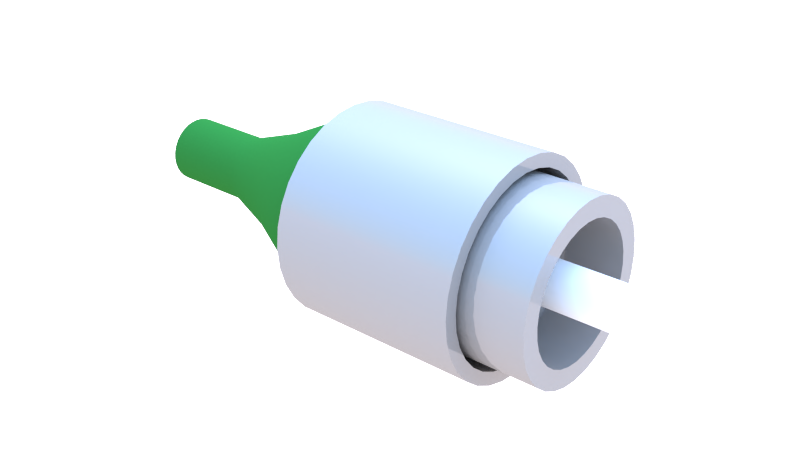 # Source: connecteur_FC.blend  (saved by Blender 2.91.10; exported with 4.5.12 LTS)
import bpy
from mathutils import Matrix  # noqa: F401  (used for matrix-valued properties, if any)

bpy.ops.wm.read_factory_settings(use_empty=True)
scene = bpy.context.scene
scene.name = 'Scene'

# ---- collections
col_connecteur_fc = bpy.data.collections.new('connecteur fc'); scene.collection.children.link(col_connecteur_fc)

# ---- materials (node trees are filled in below, after node groups)
mat_argent = bpy.data.materials.new('Argent')
mat_argent.alpha_threshold = 0.0
mat_argent.diffuse_color = (0.5623, 0.5623, 0.5623, 1.0)
mat_argent.roughness = 0.5
mat_argent.line_color = (0.0, 0.0, 0.0, 1.0)
mat_isolant_vert = bpy.data.materials.new('isolant vert')
mat_isolant_vert.alpha_threshold = 0.0
mat_isolant_vert.diffuse_color = (0.02217, 0.1384, 0.02519, 1.0)
mat_isolant_vert.roughness = 0.5
mat_isolant_vert.line_color = (0.0, 0.0, 0.0, 1.0)
mat_isolant_blanc = bpy.data.materials.new('isolant blanc')
mat_isolant_blanc.alpha_threshold = 0.0
mat_isolant_blanc.diffuse_color = (1.0, 1.0, 1.0, 1.0)
mat_isolant_blanc.roughness = 0.5
mat_isolant_blanc.line_color = (0.0, 0.0, 0.0, 1.0)

# ---- material node trees
mat_argent.use_nodes = True; mat_argent.node_tree.nodes.clear()
_N = mat_argent.node_tree.nodes; _L = mat_argent.node_tree.links
n0 = _N.new('ShaderNodeOutputMaterial'); n0.name = 'Material Output'; n0.location = (300, 300)
n0.width = 120
n1 = _N.new('ShaderNodeBsdfAnisotropic'); n1.name = 'Glossy BSDF'; n1.location = (-204, 366)
n1.distribution = 'BECKMANN'
n1.inputs[0].default_value = (1.0, 0.9313, 0.9104, 1.0)
n1.inputs[1].default_value = 0.0
n2 = _N.new('ShaderNodeMixShader'); n2.name = 'Mix Shader'; n2.location = (57, 290)
n2.width = 150
n2.inputs[0].default_value = 0.9
n3 = _N.new('ShaderNodeBsdfDiffuse'); n3.name = 'Diffuse BSDF.001'; n3.location = (-152, 180)
n3.inputs[0].default_value = (0.2279, 0.2176, 0.2044, 1.0)
_L.new(n3.outputs[0], n2.inputs[2])
_L.new(n1.outputs[0], n2.inputs[1])
_L.new(n2.outputs[0], n0.inputs[0])
n0.is_active_output = True
mat_isolant_vert.use_nodes = True; mat_isolant_vert.node_tree.nodes.clear()
_N = mat_isolant_vert.node_tree.nodes; _L = mat_isolant_vert.node_tree.links
n0 = _N.new('ShaderNodeOutputMaterial'); n0.name = 'Material Output'; n0.location = (300, 300)
n0.width = 120
n1 = _N.new('ShaderNodeBsdfDiffuse'); n1.name = 'Diffuse BSDF'; n1.location = (10, 300)
n1.inputs[0].default_value = (0.02247, 0.1394, 0.02484, 1.0)
_L.new(n1.outputs[0], n0.inputs[0])
n0.is_active_output = True
mat_isolant_blanc.use_nodes = True; mat_isolant_blanc.node_tree.nodes.clear()
_N = mat_isolant_blanc.node_tree.nodes; _L = mat_isolant_blanc.node_tree.links
n0 = _N.new('ShaderNodeOutputMaterial'); n0.name = 'Material Output'; n0.location = (300, 300)
n0.width = 120
n1 = _N.new('ShaderNodeBsdfDiffuse'); n1.name = 'Diffuse BSDF'; n1.location = (10, 300)
_L.new(n1.outputs[0], n0.inputs[0])
n0.is_active_output = True

# ---- world
world_world = bpy.data.worlds.new('World'); scene.world = world_world
world_world.use_nodes = True; world_world.node_tree.nodes.clear()
_N = world_world.node_tree.nodes; _L = world_world.node_tree.links
n0 = _N.new('ShaderNodeOutputWorld'); n0.name = 'World Output'; n0.location = (300, 300)
n0.width = 120
n1 = _N.new('ShaderNodeBackground'); n1.name = 'Background'; n1.location = (100, 300)
n1.width = 150
n1.inputs[1].default_value = 4.0
n2 = _N.new('ShaderNodeTexSky'); n2.name = 'Sky Texture'; n2.location = (-100, 300)
n2.sky_type = 'PREETHAM'
n2.sun_direction = (-0.1324, 0.3853, 0.9133)
n2.turbidity = 4.0
n2.ground_albedo = 0.0
n2.sun_elevation = 1.571
_L.new(n1.outputs[0], n0.inputs[0])
_L.new(n2.outputs[0], n1.inputs[0])
n0.is_active_output = True
world_world.color = (0.0668, 0.0668, 0.0668)
world_world.use_sun_shadow = False
world_world.sun_shadow_jitter_overblur = 0.0
world_world.cycles.sampling_method = 'MANUAL'
world_world.cycles.sample_map_resolution = 256

# ---- meshes
me_cylinder_011 = bpy.data.meshes.new('Cylinder.011')
me_cylinder_011.from_pydata([(-2.057e-08, 0.9148, 2.186), (-3.235e-08, 0.4303, -2.361), (0.1785, 0.8972, 2.186), (0.08395, 0.422, -2.361), (0.3501, 0.8452, 2.186), (0.1647, 0.3976, -2.361), (0.5082, 0.7606, 2.186), (0.2391, 0.3578, -2.361), (0.6469, 0.6469, 2.186), (0.3043, 0.3043, -2.361), (0.7606, 0.5082, 2.186), (0.3578, 0.2391, -2.361), (0.8452, 0.3501, 2.186), (0.3976, 0.1647, -2.361), (0.8972, 0.1785, 2.186), (0.422, 0.08395, -2.361), (0.9148, -2.248e-07, 2.186), (0.4303, 1.136e-07, -2.361), (0.8972, -0.1785, 2.186), (0.422, -0.08395, -2.361), (0.8452, -0.3501, 2.186), (0.3976, -0.1647, -2.361), (0.7606, -0.5082, 2.186), (0.3578, -0.2391, -2.361), (0.6469, -0.6469, 2.186), (0.3043, -0.3043, -2.361), (0.5082, -0.7606, 2.186), (0.2391, -0.3578, -2.361), (0.3501, -0.8452, 2.186), (0.1647, -0.3976, -2.361), (0.1785, -0.8972, 2.186), (0.08395, -0.422, -2.361), (-3.186e-07, -0.9148, 2.186), (-1.726e-07, -0.4303, -2.361), (-0.1785, -0.8972, 2.186), (-0.08395, -0.422, -2.361), (-0.3501, -0.8452, 2.186), (-0.1647, -0.3976, -2.361), (-0.5082, -0.7606, 2.186), (-0.2391, -0.3578, -2.361), (-0.6469, -0.6469, 2.186), (-0.3043, -0.3043, -2.361), (-0.7606, -0.5082, 2.186), (-0.3578, -0.2391, -2.361), (-0.8452, -0.3501, 2.186), (-0.3976, -0.1647, -2.361), (-0.8972, -0.1785, 2.186), (-0.422, -0.08395, -2.361), (-0.9148, 5.894e-07, 2.186), (-0.4303, 4.967e-07, -2.361), (-0.8972, 0.1785, 2.186), (-0.422, 0.08395, -2.361), (-0.8452, 0.3501, 2.186), (-0.3976, 0.1647, -2.361), (-0.7606, 0.5082, 2.186), (-0.3578, 0.2391, -2.361), (-0.6469, 0.6469, 2.186), (-0.3043, 0.3043, -2.361), (-0.5082, 0.7606, 2.186), (-0.2391, 0.3578, -2.361), (-0.3501, 0.8452, 2.186), (-0.1647, 0.3976, -2.361), (-0.1785, 0.8972, 2.186), (-0.08395, 0.422, -2.361), (-3.148e-08, 1.023, 1.363), (-3.449e-08, 1.006, 0.3855), (-4.654e-08, 0.6792, -0.3405), (-3.235e-08, 0.4303, -1.136), (0.08395, 0.422, -1.136), (0.1325, 0.6662, -0.3405), (0.1963, 0.9868, 0.3855), (0.1996, 1.003, 1.363), (0.1647, 0.3976, -1.136), (0.2599, 0.6275, -0.3405), (0.385, 0.9296, 0.3855), (0.3914, 0.945, 1.363), (0.2391, 0.3578, -1.136), (0.3774, 0.5648, -0.3405), (0.559, 0.8366, 0.3855), (0.5683, 0.8505, 1.363), (0.3043, 0.3043, -1.136), (0.4803, 0.4803, -0.3405), (0.7115, 0.7115, 0.3855), (0.7233, 0.7233, 1.363), (0.3578, 0.2391, -1.136), (0.5648, 0.3774, -0.3405), (0.8366, 0.559, 0.3855), (0.8505, 0.5683, 1.363), (0.3976, 0.1647, -1.136), (0.6275, 0.2599, -0.3405), (0.9296, 0.385, 0.3855), (0.945, 0.3914, 1.363), (0.422, 0.08395, -1.136), (0.6662, 0.1325, -0.3405), (0.9868, 0.1963, 0.3855), (1.003, 0.1996, 1.363), (0.4303, 8.142e-09, -1.136), (0.6792, 1.916e-08, -0.3405), (1.006, -1.773e-08, 0.3855), (1.023, -1.467e-07, 1.363), (0.422, -0.08395, -1.136), (0.6662, -0.1325, -0.3405), (0.9868, -0.1963, 0.3855), (1.003, -0.1996, 1.363), (0.3976, -0.1647, -1.136), (0.6275, -0.2599, -0.3405), (0.9296, -0.385, 0.3855), (0.945, -0.3914, 1.363), (0.3578, -0.2391, -1.136), (0.5648, -0.3774, -0.3405), (0.8366, -0.559, 0.3855), (0.8505, -0.5683, 1.363), (0.3043, -0.3043, -1.136), (0.4803, -0.4803, -0.3405), (0.7115, -0.7115, 0.3855), (0.7233, -0.7233, 1.363), (0.2391, -0.3578, -1.136), (0.3774, -0.5648, -0.3405), (0.559, -0.8366, 0.3855), (0.5683, -0.8505, 1.363), (0.1647, -0.3976, -1.136), (0.2599, -0.6275, -0.3405), (0.385, -0.9296, 0.3855), (0.3914, -0.945, 1.363), (0.08395, -0.422, -1.136), (0.1325, -0.6662, -0.3405), (0.1963, -0.9868, 0.3855), (0.1996, -1.003, 1.363), (-1.726e-07, -0.4303, -1.136), (-2.679e-07, -0.6792, -0.3405), (-3.623e-07, -1.006, 0.3855), (-3.648e-07, -1.023, 1.363), (-0.08395, -0.422, -1.136), (-0.1325, -0.6662, -0.3405), (-0.1963, -0.9868, 0.3855), (-0.1996, -1.003, 1.363), (-0.1647, -0.3976, -1.136), (-0.2599, -0.6275, -0.3405), (-0.385, -0.9296, 0.3855), (-0.3914, -0.945, 1.363), (-0.2391, -0.3578, -1.136), (-0.3774, -0.5648, -0.3405), (-0.559, -0.8366, 0.3855), (-0.5683, -0.8505, 1.363), (-0.3043, -0.3043, -1.136), (-0.4803, -0.4803, -0.3405), (-0.7115, -0.7115, 0.3855), (-0.7233, -0.7233, 1.363), (-0.3578, -0.2391, -1.136), (-0.5648, -0.3774, -0.3405), (-0.8366, -0.559, 0.3855), (-0.8505, -0.5683, 1.363), (-0.3976, -0.1647, -1.136), (-0.6275, -0.2599, -0.3405), (-0.9296, -0.385, 0.3855), (-0.945, -0.3914, 1.363), (-0.422, -0.08395, -1.136), (-0.6662, -0.1325, -0.3405), (-0.9868, -0.1963, 0.3855), (-1.003, -0.1996, 1.363), (-0.4303, 3.912e-07, -1.136), (-0.6792, 6.238e-07, -0.3405), (-1.006, 8.779e-07, 0.3855), (-1.023, 7.638e-07, 1.363), (-0.422, 0.08395, -1.136), (-0.6662, 0.1325, -0.3405), (-0.9868, 0.1963, 0.3855), (-1.003, 0.1996, 1.363), (-0.3976, 0.1647, -1.136), (-0.6275, 0.2599, -0.3405), (-0.9296, 0.385, 0.3855), (-0.945, 0.3914, 1.363), (-0.3578, 0.2391, -1.136), (-0.5648, 0.3774, -0.3405), (-0.8366, 0.559, 0.3855), (-0.8505, 0.5683, 1.363), (-0.3043, 0.3043, -1.136), (-0.4803, 0.4803, -0.3405), (-0.7115, 0.7115, 0.3855), (-0.7233, 0.7233, 1.363), (-0.2391, 0.3578, -1.136), (-0.3774, 0.5648, -0.3405), (-0.559, 0.8366, 0.3855), (-0.5683, 0.8505, 1.363), (-0.1647, 0.3976, -1.136), (-0.2599, 0.6275, -0.3405), (-0.385, 0.9296, 0.3855), (-0.3914, 0.945, 1.363), (-0.08395, 0.422, -1.136), (-0.1325, 0.6662, -0.3405), (-0.1963, 0.9868, 0.3855), (-0.1996, 1.003, 1.363), (0.0, 1.373, 0.9111), (0.0, 1.373, 3.658), (0.2679, 1.347, 0.9111), (0.2679, 1.347, 3.658), (0.5256, 1.269, 0.9111), (0.5256, 1.269, 3.658), (0.763, 1.142, 0.9111), (0.763, 1.142, 3.658), (0.9712, 0.9712, 0.9111), (0.9712, 0.9712, 3.658), (1.142, 0.763, 0.9111), (1.142, 0.763, 3.658), (1.269, 0.5256, 0.9111), (1.269, 0.5256, 3.658), (1.347, 0.2679, 0.9111), (1.347, 0.2679, 3.658), (1.373, -8.365e-08, 0.9111), (1.373, -8.365e-08, 3.658), (1.347, -0.2679, 0.9111), (1.347, -0.2679, 3.658), (1.269, -0.5256, 0.9111), (1.269, -0.5256, 3.658), (1.142, -0.763, 0.9111), (1.142, -0.763, 3.658), (0.9712, -0.9712, 0.9111), (0.9712, -0.9712, 3.658), (0.763, -1.142, 0.9111), (0.763, -1.142, 3.658), (0.5256, -1.269, 0.9111), (0.5256, -1.269, 3.658), (0.2679, -1.347, 0.9111), (0.2679, -1.347, 3.658), (-4.475e-07, -1.373, 0.9111), (-4.475e-07, -1.373, 3.658), (-0.2679, -1.347, 0.9111), (-0.2679, -1.347, 3.658), (-0.5256, -1.269, 0.9111), (-0.5256, -1.269, 3.658), (-0.763, -1.142, 0.9111), (-0.763, -1.142, 3.658), (-0.9712, -0.9712, 0.9111), (-0.9712, -0.9712, 3.658), (-1.142, -0.763, 0.9111), (-1.142, -0.763, 3.658), (-1.269, -0.5256, 0.9111), (-1.269, -0.5256, 3.658), (-1.347, -0.2679, 0.9111), (-1.347, -0.2679, 3.658), (-1.373, 1.16e-06, 0.9111), (-1.373, 1.16e-06, 3.658), (-1.347, 0.2679, 0.9111), (-1.347, 0.2679, 3.658), (-1.269, 0.5256, 0.9111), (-1.269, 0.5256, 3.658), (-1.142, 0.763, 0.9111), (-1.142, 0.763, 3.658), (-0.9712, 0.9712, 0.9111), (-0.9712, 0.9712, 3.658), (-0.763, 1.142, 0.9111), (-0.763, 1.142, 3.658), (-0.5256, 1.269, 0.9111), (-0.5256, 1.269, 3.658), (-0.2679, 1.347, 0.9111), (-0.2679, 1.347, 3.658), (0.0, 1.122, 2.299), (0.0, 1.122, 4.543), (0.2188, 1.1, 2.299), (0.2188, 1.1, 4.543), (0.4292, 1.036, 2.299), (0.4292, 1.036, 4.543), (0.6231, 0.9326, 2.299), (0.6231, 0.9326, 4.543), (0.7931, 0.7931, 2.299), (0.7931, 0.7931, 4.543), (0.9326, 0.6231, 2.299), (0.9326, 0.6231, 4.543), (1.036, 0.4292, 2.299), (1.036, 0.4292, 4.543), (1.1, 0.2188, 2.299), (1.1, 0.2188, 4.543), (1.122, -2.26e-07, 2.299), (1.122, -2.26e-07, 4.543), (1.1, -0.2188, 2.299), (1.1, -0.2188, 4.543), (1.036, -0.4292, 2.299), (1.036, -0.4292, 4.543), (0.9326, -0.6231, 2.299), (0.9326, -0.6231, 4.543), (0.7931, -0.7931, 2.299), (0.7931, -0.7931, 4.543), (0.6231, -0.9326, 2.299), (0.6231, -0.9326, 4.543), (0.4292, -1.036, 2.299), (0.4292, -1.036, 4.543), (0.2188, -1.1, 2.299), (0.2188, -1.1, 4.543), (-3.655e-07, -1.122, 2.299), (-3.655e-07, -1.122, 4.543), (-0.2188, -1.1, 2.299), (-0.2188, -1.1, 4.543), (-0.4292, -1.036, 2.299), (-0.4292, -1.036, 4.543), (-0.6231, -0.9326, 2.299), (-0.6231, -0.9326, 4.543), (-0.7931, -0.7931, 2.299), (-0.7931, -0.7931, 4.543), (-0.9326, -0.6231, 2.299), (-0.9326, -0.6231, 4.543), (-1.036, -0.4292, 2.299), (-1.036, -0.4292, 4.543), (-1.1, -0.2188, 2.299), (-1.1, -0.2188, 4.543), (-1.122, 7.896e-07, 2.299), (-1.122, 7.896e-07, 4.543), (-1.1, 0.2188, 2.299), (-1.1, 0.2188, 4.543), (-1.036, 0.4292, 2.299), (-1.036, 0.4292, 4.543), (-0.9326, 0.6231, 2.299), (-0.9326, 0.6231, 4.543), (-0.7931, 0.7931, 2.299), (-0.7931, 0.7931, 4.543), (-0.6231, 0.9326, 2.299), (-0.6231, 0.9326, 4.543), (-0.4292, 1.036, 2.299), (-0.4292, 1.036, 4.543), (-0.2188, 1.1, 2.299), (-0.2188, 1.1, 4.543), (1.531e-08, 0.2807, 1.928), (1.531e-08, 0.2807, 5.758), (0.05477, 0.2753, 1.928), (0.05477, 0.2753, 5.758), (0.1074, 0.2594, 1.928), (0.1074, 0.2594, 5.758), (0.156, 0.2334, 1.928), (0.156, 0.2334, 5.758), (0.1985, 0.1985, 1.928), (0.1985, 0.1985, 5.758), (0.2334, 0.156, 1.928), (0.2334, 0.156, 5.758), (0.2594, 0.1074, 1.928), (0.2594, 0.1074, 5.758), (0.2753, 0.05477, 1.928), (0.2753, 0.05477, 5.758), (0.2807, -2.436e-07, 1.928), (0.2807, -4.904e-07, 5.758), (0.2753, -0.05477, 1.928), (0.2753, -0.05477, 5.758), (0.2594, -0.1074, 1.928), (0.2594, -0.1074, 5.758), (0.2334, -0.156, 1.928), (0.2334, -0.156, 5.758), (0.1985, -0.1985, 1.928), (0.1985, -0.1985, 5.758), (0.156, -0.2334, 1.928), (0.156, -0.2334, 5.758), (0.1074, -0.2594, 1.928), (0.1074, -0.2594, 5.758), (0.05477, -0.2753, 1.928), (0.05477, -0.2753, 5.758), (-7.616e-08, -0.2807, 1.928), (-7.616e-08, -0.2807, 5.758), (-0.05477, -0.2753, 1.928), (-0.05477, -0.2753, 5.758), (-0.1074, -0.2594, 1.928), (-0.1074, -0.2594, 5.758), (-0.156, -0.2334, 1.928), (-0.156, -0.2334, 5.758), (-0.1985, -0.1985, 1.928), (-0.1985, -0.1985, 5.758), (-0.2334, -0.156, 1.928), (-0.2334, -0.156, 5.758), (-0.2594, -0.1074, 1.928), (-0.2594, -0.1074, 5.758), (-0.2753, -0.05477, 1.928), (-0.2753, -0.05477, 5.758), (-0.2807, 1.062e-08, 1.928), (-0.2807, -2.362e-07, 5.758), (-0.2753, 0.05477, 1.928), (-0.2753, 0.05477, 5.758), (-0.2594, 0.1074, 1.928), (-0.2594, 0.1074, 5.758), (-0.2334, 0.156, 1.928), (-0.2334, 0.156, 5.758), (-0.1985, 0.1985, 1.928), (-0.1985, 0.1985, 5.758), (-0.156, 0.2334, 1.928), (-0.156, 0.2334, 5.758), (-0.1074, 0.2594, 1.928), (-0.1074, 0.2594, 5.758), (-0.05477, 0.2753, 1.928), (-0.05477, 0.2753, 5.758), (0.0, 1.122, 4.543), (0.2188, 1.1, 4.543), (0.4292, 1.036, 4.543), (0.6231, 0.9326, 4.543), (0.7931, 0.7931, 4.543), (0.9326, 0.6231, 4.543), (1.036, 0.4292, 4.543), (1.1, 0.2188, 4.543), (1.122, -2.26e-07, 4.543), (1.1, -0.2188, 4.543), (1.036, -0.4292, 4.543), (0.9326, -0.6231, 4.543), (0.7931, -0.7931, 4.543), (0.6231, -0.9326, 4.543), (0.4292, -1.036, 4.543), (0.2188, -1.1, 4.543), (-3.655e-07, -1.122, 4.543), (-0.2188, -1.1, 4.543), (-0.4292, -1.036, 4.543), (-0.6231, -0.9326, 4.543), (-0.7931, -0.7931, 4.543), (-0.9326, -0.6231, 4.543), (-1.036, -0.4292, 4.543), (-1.1, -0.2188, 4.543), (-1.122, 7.896e-07, 4.543), (-1.1, 0.2188, 4.543), (-1.036, 0.4292, 4.543), (-0.9326, 0.6231, 4.543), (-0.7931, 0.7931, 4.543), (-0.6231, 0.9326, 4.543), (-0.4292, 1.036, 4.543), (-0.2188, 1.1, 4.543), (2.174e-08, 0.868, 4.543), (0.1693, 0.8514, 4.543), (0.3322, 0.802, 4.543), (0.4823, 0.7218, 4.543), (0.6138, 0.6138, 4.543), (0.7218, 0.4823, 4.543), (0.802, 0.3322, 4.543), (0.8514, 0.1693, 4.543), (0.868, -1.669e-07, 4.543), (0.8514, -0.1693, 4.543), (0.802, -0.3322, 4.543), (0.7218, -0.4823, 4.543), (0.6138, -0.6138, 4.543), (0.4823, -0.7218, 4.543), (0.3322, -0.802, 4.543), (0.1693, -0.8514, 4.543), (-2.611e-07, -0.868, 4.543), (-0.1693, -0.8514, 4.543), (-0.3322, -0.802, 4.543), (-0.4823, -0.7218, 4.543), (-0.6138, -0.6138, 4.543), (-0.7218, -0.4823, 4.543), (-0.802, -0.3322, 4.543), (-0.8514, -0.1693, 4.543), (-0.868, 6.191e-07, 4.543), (-0.8514, 0.1693, 4.543), (-0.802, 0.3322, 4.543), (-0.7218, 0.4823, 4.543), (-0.6138, 0.6138, 4.543), (-0.4823, 0.7218, 4.543), (-0.3322, 0.802, 4.543), (-0.1693, 0.8514, 4.543), (2.174e-08, 0.868, 3.704), (0.1693, 0.8514, 3.704), (0.3322, 0.802, 3.704), (0.4823, 0.7218, 3.704), (0.6138, 0.6138, 3.704), (0.7218, 0.4823, 3.704), (0.802, 0.3322, 3.704), (0.8514, 0.1693, 3.704), (0.868, -1.036e-07, 3.704), (0.8514, -0.1693, 3.704), (0.802, -0.3322, 3.704), (0.7218, -0.4823, 3.704), (0.6138, -0.6138, 3.704), (0.4823, -0.7218, 3.704), (0.3322, -0.802, 3.704), (0.1693, -0.8514, 3.704), (-2.611e-07, -0.868, 3.704), (-0.1693, -0.8514, 3.704), (-0.3322, -0.802, 3.704), (-0.4823, -0.7218, 3.704), (-0.6138, -0.6138, 3.704), (-0.7218, -0.4823, 3.704), (-0.802, -0.3322, 3.704), (-0.8514, -0.1693, 3.704), (-0.868, 6.824e-07, 3.704), (-0.8514, 0.1693, 3.704), (-0.802, 0.3322, 3.704), (-0.7218, 0.4823, 3.704), (-0.6138, 0.6138, 3.704), (-0.4823, 0.7218, 3.704), (-0.3322, 0.802, 3.704), (-0.1693, 0.8514, 3.704), (2.282e-08, 1.112, 0.9111), (0.217, 1.091, 0.9111), (0.4257, 1.028, 0.9111), (0.6181, 0.925, 0.9111), (0.7867, 0.7867, 0.9111), (0.925, 0.6181, 0.9111), (1.028, 0.4257, 0.9111), (1.091, 0.217, 0.9111), (1.112, -2.243e-08, 0.9111), (1.091, -0.217, 0.9111), (1.028, -0.4257, 0.9111), (0.925, -0.6181, 0.9111), (0.7867, -0.7867, 0.9111), (0.6181, -0.925, 0.9111), (0.4257, -1.028, 0.9111), (0.217, -1.091, 0.9111), (-3.397e-07, -1.112, 0.9111), (-0.217, -1.091, 0.9111), (-0.4257, -1.028, 0.9111), (-0.6181, -0.925, 0.9111), (-0.7867, -0.7867, 0.9111), (-0.925, -0.6181, 0.9111), (-1.028, -0.4257, 0.9111), (-1.091, -0.217, 0.9111), (-1.112, 9.849e-07, 0.9111), (-1.091, 0.217, 0.9111), (-1.028, 0.4257, 0.9111), (-0.925, 0.6181, 0.9111), (-0.7867, 0.7867, 0.9111), (-0.6181, 0.925, 0.9111), (-0.4257, 1.028, 0.9111), (-0.217, 1.091, 0.9111), (2.282e-08, 1.112, 1.544), (0.217, 1.091, 1.544), (0.4257, 1.028, 1.544), (0.6181, 0.925, 1.544), (0.7867, 0.7867, 1.544), (0.925, 0.6181, 1.544), (1.028, 0.4257, 1.544), (1.091, 0.217, 1.544), (1.112, -7.024e-08, 1.544), (1.091, -0.217, 1.544), (1.028, -0.4257, 1.544), (0.925, -0.6181, 1.544), (0.7867, -0.7867, 1.544), (0.6181, -0.925, 1.544), (0.4257, -1.028, 1.544), (0.217, -1.091, 1.544), (-3.397e-07, -1.112, 1.544), (-0.217, -1.091, 1.544), (-0.4257, -1.028, 1.544), (-0.6181, -0.925, 1.544), (-0.7867, -0.7867, 1.544), (-0.925, -0.6181, 1.544), (-1.028, -0.4257, 1.544), (-1.091, -0.217, 1.544), (-1.112, 9.371e-07, 1.544), (-1.091, 0.217, 1.544), (-1.028, 0.4257, 1.544), (-0.925, 0.6181, 1.544), (-0.7867, 0.7867, 1.544), (-0.6181, 0.925, 1.544), (-0.4257, 1.028, 1.544), (-0.217, 1.091, 1.544), (0.0, 1.122, 3.421), (0.2188, 1.1, 3.421), (0.4292, 1.036, 3.421), (0.6231, 0.9326, 3.421), (0.7931, 0.7931, 3.421), (0.9326, 0.6231, 3.421), (1.036, 0.4292, 3.421), (1.1, 0.2188, 3.421), (1.122, -2.26e-07, 3.421), (1.1, -0.2188, 3.421), (1.036, -0.4292, 3.421), (0.9326, -0.6231, 3.421), (0.7931, -0.7931, 3.421), (0.6231, -0.9326, 3.421), (0.4292, -1.036, 3.421), (0.2188, -1.1, 3.421), (-3.655e-07, -1.122, 3.421), (-0.2188, -1.1, 3.421), (-0.4292, -1.036, 3.421), (-0.6231, -0.9326, 3.421), (-0.7931, -0.7931, 3.421), (-0.9326, -0.6231, 3.421), (-1.036, -0.4292, 3.421), (-1.1, -0.2188, 3.421), (-1.122, 7.896e-07, 3.421), (-1.1, 0.2188, 3.421), (-1.036, 0.4292, 3.421), (-0.9326, 0.6231, 3.421), (-0.7931, 0.7931, 3.421), (-0.6231, 0.9326, 3.421), (-0.4292, 1.036, 3.421), (-0.2188, 1.1, 3.421), (0.2345, 1.179, 3.658), (1.632e-08, 1.202, 3.658), (0.46, 1.11, 3.658), (0.6677, 0.9994, 3.658), (0.8499, 0.8499, 3.658), (0.9994, 0.6677, 3.658), (1.11, 0.46, 3.658), (1.179, 0.2345, 3.658), (1.202, -7.32e-08, 3.658), (1.179, -0.2345, 3.658), (1.11, -0.46, 3.658), (0.9994, -0.6677, 3.658), (0.8499, -0.8499, 3.658), (0.6677, -0.9994, 3.658), (0.46, -1.11, 3.658), (0.2345, -1.179, 3.658), (-3.753e-07, -1.202, 3.658), (-0.2345, -1.179, 3.658), (-0.46, -1.11, 3.658), (-0.6677, -0.9994, 3.658), (-0.8499, -0.8499, 3.658), (-0.9994, -0.6677, 3.658), (-1.11, -0.46, 3.658), (-1.179, -0.2345, 3.658), (-1.202, 1.015e-06, 3.658), (-1.179, 0.2345, 3.658), (-1.11, 0.46, 3.658), (-0.9994, 0.6677, 3.658), (-0.8499, 0.8499, 3.658), (-0.6677, 0.9994, 3.658), (-0.46, 1.11, 3.658), (-0.2345, 1.179, 3.658), (0.2345, 1.179, 1.569), (2.165e-07, 1.202, 1.569), (0.46, 1.11, 1.569), (0.6677, 0.9994, 1.569), (0.8499, 0.8499, 1.569), (0.9994, 0.6677, 1.569), (1.11, 0.46, 1.569), (1.179, 0.2345, 1.569), (1.202, -1.121e-07, 1.569), (1.179, -0.2345, 1.569), (1.11, -0.46, 1.569), (0.9994, -0.6677, 1.569), (0.8499, -0.8499, 1.569), (0.6677, -0.9994, 1.569), (0.46, -1.11, 1.569), (0.2345, -1.179, 1.569), (-1.751e-07, -1.202, 1.569), (-0.2345, -1.179, 1.569), (-0.46, -1.11, 1.569), (-0.6677, -0.9994, 1.569), (-0.8499, -0.8499, 1.569), (-0.9994, -0.6677, 1.569), (-1.11, -0.46, 1.569), (-1.179, -0.2345, 1.569), (-1.202, 9.763e-07, 1.569), (-1.179, 0.2345, 1.569), (-1.11, 0.46, 1.569), (-0.9994, 0.6677, 1.569), (-0.8499, 0.8499, 1.569), (-0.6677, 0.9994, 1.569), (-0.46, 1.11, 1.569), (-0.2345, 1.179, 1.569)], [], [(67, 1, 3, 68), (68, 3, 5, 72), (72, 5, 7, 76), (76, 7, 9, 80), (80, 9, 11, 84), (84, 11, 13, 88), (88, 13, 15, 92), (92, 15, 17, 96), (96, 17, 19, 100), (100, 19, 21, 104), (104, 21, 23, 108), (108, 23, 25, 112), (112, 25, 27, 116), (116, 27, 29, 120), (120, 29, 31, 124), (124, 31, 33, 128), (128, 33, 35, 132), (132, 35, 37, 136), (136, 37, 39, 140), (140, 39, 41, 144), (144, 41, 43, 148), (148, 43, 45, 152), (152, 45, 47, 156), (156, 47, 49, 160), (160, 49, 51, 164), (164, 51, 53, 168), (168, 53, 55, 172), (172, 55, 57, 176), (176, 57, 59, 180), (180, 59, 61, 184), (3, 1, 63, 61, 59, 57, 55, 53, 51, 49, 47, 45, 43, 41, 39, 37, 35, 33, 31, 29, 27, 25, 23, 21, 19, 17, 15, 13, 11, 9, 7, 5), (188, 63, 1, 67), (184, 61, 63, 188), (0, 2, 4, 6, 8, 10, 12, 14, 16, 18, 20, 22, 24, 26, 28, 30, 32, 34, 36, 38, 40, 42, 44, 46, 48, 50, 52, 54, 56, 58, 60, 62), (0, 64, 71, 2), (64, 65, 70, 71), (65, 66, 69, 70), (66, 67, 68, 69), (2, 71, 75, 4), (71, 70, 74, 75), (70, 69, 73, 74), (69, 68, 72, 73), (4, 75, 79, 6), (75, 74, 78, 79), (74, 73, 77, 78), (73, 72, 76, 77), (6, 79, 83, 8), (79, 78, 82, 83), (78, 77, 81, 82), (77, 76, 80, 81), (8, 83, 87, 10), (83, 82, 86, 87), (82, 81, 85, 86), (81, 80, 84, 85), (10, 87, 91, 12), (87, 86, 90, 91), (86, 85, 89, 90), (85, 84, 88, 89), (12, 91, 95, 14), (91, 90, 94, 95), (90, 89, 93, 94), (89, 88, 92, 93), (14, 95, 99, 16), (95, 94, 98, 99), (94, 93, 97, 98), (93, 92, 96, 97), (16, 99, 103, 18), (99, 98, 102, 103), (98, 97, 101, 102), (97, 96, 100, 101), (18, 103, 107, 20), (103, 102, 106, 107), (102, 101, 105, 106), (101, 100, 104, 105), (20, 107, 111, 22), (107, 106, 110, 111), (106, 105, 109, 110), (105, 104, 108, 109), (22, 111, 115, 24), (111, 110, 114, 115), (110, 109, 113, 114), (109, 108, 112, 113), (24, 115, 119, 26), (115, 114, 118, 119), (114, 113, 117, 118), (113, 112, 116, 117), (26, 119, 123, 28), (119, 118, 122, 123), (118, 117, 121, 122), (117, 116, 120, 121), (28, 123, 127, 30), (123, 122, 126, 127), (122, 121, 125, 126), (121, 120, 124, 125), (30, 127, 131, 32), (127, 126, 130, 131), (126, 125, 129, 130), (125, 124, 128, 129), (32, 131, 135, 34), (131, 130, 134, 135), (130, 129, 133, 134), (129, 128, 132, 133), (34, 135, 139, 36), (135, 134, 138, 139), (134, 133, 137, 138), (133, 132, 136, 137), (36, 139, 143, 38), (139, 138, 142, 143), (138, 137, 141, 142), (137, 136, 140, 141), (38, 143, 147, 40), (143, 142, 146, 147), (142, 141, 145, 146), (141, 140, 144, 145), (40, 147, 151, 42), (147, 146, 150, 151), (146, 145, 149, 150), (145, 144, 148, 149), (42, 151, 155, 44), (151, 150, 154, 155), (150, 149, 153, 154), (149, 148, 152, 153), (44, 155, 159, 46), (155, 154, 158, 159), (154, 153, 157, 158), (153, 152, 156, 157), (46, 159, 163, 48), (159, 158, 162, 163), (158, 157, 161, 162), (157, 156, 160, 161), (48, 163, 167, 50), (163, 162, 166, 167), (162, 161, 165, 166), (161, 160, 164, 165), (50, 167, 171, 52), (167, 166, 170, 171), (166, 165, 169, 170), (165, 164, 168, 169), (52, 171, 175, 54), (171, 170, 174, 175), (170, 169, 173, 174), (169, 168, 172, 173), (54, 175, 179, 56), (175, 174, 178, 179), (174, 173, 177, 178), (173, 172, 176, 177), (56, 179, 183, 58), (179, 178, 182, 183), (178, 177, 181, 182), (177, 176, 180, 181), (58, 183, 187, 60), (183, 182, 186, 187), (182, 181, 185, 186), (181, 180, 184, 185), (62, 191, 64, 0), (191, 190, 65, 64), (190, 189, 66, 65), (189, 188, 67, 66), (60, 187, 191, 62), (187, 186, 190, 191), (186, 185, 189, 190), (185, 184, 188, 189), (192, 193, 195, 194), (194, 195, 197, 196), (196, 197, 199, 198), (198, 199, 201, 200), (200, 201, 203, 202), (202, 203, 205, 204), (204, 205, 207, 206), (206, 207, 209, 208), (208, 209, 211, 210), (210, 211, 213, 212), (212, 213, 215, 214), (214, 215, 217, 216), (216, 217, 219, 218), (218, 219, 221, 220), (220, 221, 223, 222), (222, 223, 225, 224), (224, 225, 227, 226), (226, 227, 229, 228), (228, 229, 231, 230), (230, 231, 233, 232), (232, 233, 235, 234), (234, 235, 237, 236), (236, 237, 239, 238), (238, 239, 241, 240), (240, 241, 243, 242), (242, 243, 245, 244), (244, 245, 247, 246), (246, 247, 249, 248), (248, 249, 251, 250), (250, 251, 253, 252), (197, 195, 576, 578), (254, 255, 193, 192), (252, 253, 255, 254), (248, 250, 509, 508), (544, 257, 259, 545), (545, 259, 261, 546), (546, 261, 263, 547), (547, 263, 265, 548), (548, 265, 267, 549), (549, 267, 269, 550), (550, 269, 271, 551), (551, 271, 273, 552), (552, 273, 275, 553), (553, 275, 277, 554), (554, 277, 279, 555), (555, 279, 281, 556), (556, 281, 283, 557), (557, 283, 285, 558), (558, 285, 287, 559), (559, 287, 289, 560), (560, 289, 291, 561), (561, 291, 293, 562), (562, 293, 295, 563), (563, 295, 297, 564), (564, 297, 299, 565), (565, 299, 301, 566), (566, 301, 303, 567), (567, 303, 305, 568), (568, 305, 307, 569), (569, 307, 309, 570), (570, 309, 311, 571), (571, 311, 313, 572), (572, 313, 315, 573), (573, 315, 317, 574), (575, 319, 257, 544), (574, 317, 319, 575), (256, 258, 260, 262, 264, 266, 268, 270, 272, 274, 276, 278, 280, 282, 284, 286, 288, 290, 292, 294, 296, 298, 300, 302, 304, 306, 308, 310, 312, 314, 316, 318), (320, 321, 323, 322), (322, 323, 325, 324), (324, 325, 327, 326), (326, 327, 329, 328), (328, 329, 331, 330), (330, 331, 333, 332), (332, 333, 335, 334), (334, 335, 337, 336), (336, 337, 339, 338), (338, 339, 341, 340), (340, 341, 343, 342), (342, 343, 345, 344), (344, 345, 347, 346), (346, 347, 349, 348), (348, 349, 351, 350), (350, 351, 353, 352), (352, 353, 355, 354), (354, 355, 357, 356), (356, 357, 359, 358), (358, 359, 361, 360), (360, 361, 363, 362), (362, 363, 365, 364), (364, 365, 367, 366), (366, 367, 369, 368), (368, 369, 371, 370), (370, 371, 373, 372), (372, 373, 375, 374), (374, 375, 377, 376), (376, 377, 379, 378), (378, 379, 381, 380), (382, 383, 321, 320), (380, 381, 383, 382), (320, 322, 324, 326, 328, 330, 332, 334, 336, 338, 340, 342, 344, 346, 348, 350, 352, 354, 356, 358, 360, 362, 364, 366, 368, 370, 372, 374, 376, 378, 380, 382), (295, 293, 402, 403), (415, 414, 446, 447), (293, 291, 401, 402), (291, 289, 400, 401), (289, 287, 399, 400), (287, 285, 398, 399), (285, 283, 397, 398), (283, 281, 396, 397), (281, 279, 395, 396), (279, 277, 394, 395), (277, 275, 393, 394), (275, 273, 392, 393), (273, 271, 391, 392), (271, 269, 390, 391), (269, 267, 389, 390), (267, 265, 388, 389), (265, 263, 387, 388), (263, 261, 386, 387), (261, 259, 385, 386), (257, 319, 415, 384), (319, 317, 414, 415), (317, 315, 413, 414), (315, 313, 412, 413), (313, 311, 411, 412), (311, 309, 410, 411), (309, 307, 409, 410), (307, 305, 408, 409), (305, 303, 407, 408), (303, 301, 406, 407), (259, 257, 384, 385), (301, 299, 405, 406), (299, 297, 404, 405), (297, 295, 403, 404), (436, 435, 467, 468), (412, 411, 443, 444), (409, 408, 440, 441), (406, 405, 437, 438), (403, 402, 434, 435), (400, 399, 431, 432), (397, 396, 428, 429), (394, 393, 425, 426), (391, 390, 422, 423), (388, 387, 419, 420), (385, 384, 416, 417), (414, 413, 445, 446), (411, 410, 442, 443), (408, 407, 439, 440), (405, 404, 436, 437), (402, 401, 433, 434), (399, 398, 430, 431), (396, 395, 427, 428), (393, 392, 424, 425), (390, 389, 421, 422), (387, 386, 418, 419), (384, 415, 447, 416), (413, 412, 444, 445), (410, 409, 441, 442), (407, 406, 438, 439), (404, 403, 435, 436), (401, 400, 432, 433), (398, 397, 429, 430), (395, 394, 426, 427), (392, 391, 423, 424), (389, 388, 420, 421), (386, 385, 417, 418), (450, 449, 448, 479, 478, 477, 476, 475, 474, 473, 472, 471, 470, 469, 468, 467, 466, 465, 464, 463, 462, 461, 460, 459, 458, 457, 456, 455, 454, 453, 452, 451), (433, 432, 464, 465), (430, 429, 461, 462), (427, 426, 458, 459), (424, 423, 455, 456), (421, 420, 452, 453), (418, 417, 449, 450), (447, 446, 478, 479), (444, 443, 475, 476), (441, 440, 472, 473), (438, 437, 469, 470), (435, 434, 466, 467), (432, 431, 463, 464), (429, 428, 460, 461), (426, 425, 457, 458), (423, 422, 454, 455), (420, 419, 451, 452), (417, 416, 448, 449), (446, 445, 477, 478), (443, 442, 474, 475), (440, 439, 471, 472), (437, 436, 468, 469), (434, 433, 465, 466), (431, 430, 462, 463), (428, 427, 459, 460), (425, 424, 456, 457), (422, 421, 453, 454), (419, 418, 450, 451), (416, 447, 479, 448), (445, 444, 476, 477), (442, 441, 473, 474), (439, 438, 470, 471), (325, 323, 321, 383, 381, 379, 377, 375, 373, 371, 369, 367, 365, 363, 361, 359, 357, 355, 353, 351, 349, 347, 345, 343, 341, 339, 337, 335, 333, 331, 329, 327), (487, 488, 520, 519), (246, 248, 508, 507), (244, 246, 507, 506), (242, 244, 506, 505), (240, 242, 505, 504), (238, 240, 504, 503), (236, 238, 503, 502), (192, 194, 481, 480), (234, 236, 502, 501), (232, 234, 501, 500), (230, 232, 500, 499), (228, 230, 499, 498), (226, 228, 498, 497), (224, 226, 497, 496), (222, 224, 496, 495), (220, 222, 495, 494), (218, 220, 494, 493), (216, 218, 493, 492), (214, 216, 492, 491), (212, 214, 491, 490), (210, 212, 490, 489), (208, 210, 489, 488), (206, 208, 488, 487), (204, 206, 487, 486), (202, 204, 486, 485), (200, 202, 485, 484), (198, 200, 484, 483), (196, 198, 483, 482), (194, 196, 482, 481), (254, 192, 480, 511), (252, 254, 511, 510), (250, 252, 510, 509), (512, 513, 514, 515, 516, 517, 518, 519, 520, 521, 522, 523, 524, 525, 526, 527, 528, 529, 530, 531, 532, 533, 534, 535, 536, 537, 538, 539, 540, 541, 542, 543), (484, 485, 517, 516), (481, 482, 514, 513), (510, 511, 543, 542), (507, 508, 540, 539), (504, 505, 537, 536), (501, 502, 534, 533), (498, 499, 531, 530), (495, 496, 528, 527), (492, 493, 525, 524), (489, 490, 522, 521), (486, 487, 519, 518), (483, 484, 516, 515), (480, 481, 513, 512), (509, 510, 542, 541), (506, 507, 539, 538), (503, 504, 536, 535), (500, 501, 533, 532), (497, 498, 530, 529), (494, 495, 527, 526), (491, 492, 524, 523), (488, 489, 521, 520), (485, 486, 518, 517), (482, 483, 515, 514), (511, 480, 512, 543), (508, 509, 541, 540), (505, 506, 538, 537), (502, 503, 535, 534), (499, 500, 532, 531), (496, 497, 529, 528), (493, 494, 526, 525), (490, 491, 523, 522), (316, 574, 575, 318), (318, 575, 544, 256), (314, 573, 574, 316), (312, 572, 573, 314), (310, 571, 572, 312), (308, 570, 571, 310), (306, 569, 570, 308), (304, 568, 569, 306), (302, 567, 568, 304), (300, 566, 567, 302), (298, 565, 566, 300), (296, 564, 565, 298), (294, 563, 564, 296), (292, 562, 563, 294), (290, 561, 562, 292), (288, 560, 561, 290), (286, 559, 560, 288), (284, 558, 559, 286), (282, 557, 558, 284), (280, 556, 557, 282), (278, 555, 556, 280), (276, 554, 555, 278), (274, 553, 554, 276), (272, 552, 553, 274), (270, 551, 552, 272), (268, 550, 551, 270), (266, 549, 550, 268), (264, 548, 549, 266), (262, 547, 548, 264), (260, 546, 547, 262), (258, 545, 546, 260), (256, 544, 545, 258), (580, 579, 611, 612), (215, 213, 586, 587), (233, 231, 595, 596), (251, 249, 604, 605), (207, 205, 582, 583), (225, 223, 591, 592), (243, 241, 600, 601), (199, 197, 578, 579), (217, 215, 587, 588), (235, 233, 596, 597), (253, 251, 605, 606), (209, 207, 583, 584), (227, 225, 592, 593), (245, 243, 601, 602), (201, 199, 579, 580), (219, 217, 588, 589), (237, 235, 597, 598), (255, 253, 606, 607), (211, 209, 584, 585), (229, 227, 593, 594), (247, 245, 602, 603), (203, 201, 580, 581), (221, 219, 589, 590), (239, 237, 598, 599), (195, 193, 577, 576), (193, 255, 607, 577), (213, 211, 585, 586), (231, 229, 594, 595), (249, 247, 603, 604), (205, 203, 581, 582), (223, 221, 590, 591), (241, 239, 599, 600), (608, 609, 639, 638, 637, 636, 635, 634, 633, 632, 631, 630, 629, 628, 627, 626, 625, 624, 623, 622, 621, 620, 619, 618, 617, 616, 615, 614, 613, 612, 611, 610), (607, 606, 638, 639), (594, 593, 625, 626), (581, 580, 612, 613), (577, 607, 639, 609), (595, 594, 626, 627), (582, 581, 613, 614), (596, 595, 627, 628), (583, 582, 614, 615), (597, 596, 628, 629), (584, 583, 615, 616), (598, 597, 629, 630), (585, 584, 616, 617), (599, 598, 630, 631), (586, 585, 617, 618), (600, 599, 631, 632), (587, 586, 618, 619), (601, 600, 632, 633), (588, 587, 619, 620), (602, 601, 633, 634), (589, 588, 620, 621), (603, 602, 634, 635), (590, 589, 621, 622), (576, 577, 609, 608), (604, 603, 635, 636), (591, 590, 622, 623), (578, 576, 608, 610), (605, 604, 636, 637), (592, 591, 623, 624), (579, 578, 610, 611), (606, 605, 637, 638), (593, 592, 624, 625)])
me_cylinder_011.polygons.foreach_set('use_smooth', [1, 1, 1, 1, 1, 1, 1, 1, 1, 1, 1, 1, 1, 1, 1, 1, 1, 1, 1, 1, 1, 1, 1, 1, 1, 1, 1, 1, 1, 1, 0, 1, 1, 0, 1, 1, 1, 1, 1, 1, 1, 1, 1, 1, 1, 1, 1, 1, 1, 1, 1, 1, 1, 1, 1, 1, 1, 1, 1, 1, 1, 1, 1, 1, 1, 1, 1, 1, 1, 1, 1, 1, 1, 1, 1, 1, 1, 1, 1, 1, 1, 1, 1, 1, 1, 1, 1, 1, 1, 1, 1, 1, 1, 1, 1, 1, 1, 1, 1, 1, 1, 1, 1, 1, 1, 1, 1, 1, 1, 1, 1, 1, 1, 1, 1, 1, 1, 1, 1, 1, 1, 1, 1, 1, 1, 1, 1, 1, 1, 1, 1, 1, 1, 1, 1, 1, 1, 1, 1, 1, 1, 1, 1, 1, 1, 1, 1, 1, 1, 1, 1, 1, 1, 1, 1, 1, 1, 1, 1, 1, 1, 1, 1, 1, 1, 1, 1, 1, 1, 1, 1, 1, 1, 1, 1, 1, 1, 1, 1, 1, 1, 1, 1, 1, 1, 1, 1, 1, 1, 1, 1, 1, 1, 1, 1, 1, 1, 1, 1, 1, 1, 1, 1, 1, 1, 1, 1, 1, 1, 1, 1, 1, 1, 1, 1, 1, 1, 1, 1, 1, 1, 1, 1, 1, 1, 1, 1, 1, 1, 1, 1, 1, 1, 1, 1, 1, 1, 1, 1, 1, 1, 1, 1, 1, 1, 1, 1, 1, 1, 1, 1, 1, 1, 1, 1, 1, 1, 1, 1, 1, 1, 1, 1, 1, 1, 1, 1, 1, 1, 1, 1, 1, 1, 1, 1, 1, 1, 1, 1, 1, 1, 1, 1, 1, 1, 1, 1, 1, 1, 1, 1, 1, 1, 1, 1, 1, 1, 1, 1, 1, 1, 1, 1, 1, 1, 1, 1, 1, 1, 1, 1, 1, 1, 1, 1, 1, 1, 1, 1, 1, 1, 1, 1, 1, 1, 1, 1, 1, 1, 1, 1, 1, 1, 1, 1, 1, 1, 1, 1, 1, 1, 1, 1, 1, 1, 1, 1, 1, 1, 1, 1, 1, 1, 1, 1, 1, 1, 1, 1, 1, 1, 1, 1, 1, 1, 1, 1, 1, 1, 1, 1, 1, 1, 1, 1, 1, 1, 1, 1, 1, 1, 1, 1, 1, 1, 1, 1, 1, 1, 1, 1, 1, 1, 1, 1, 1, 1, 1, 1, 1, 1, 1, 1, 1, 1, 1, 1, 1, 1, 1, 1, 1, 1, 1, 1, 1, 1, 1, 1, 1, 1, 1, 1, 1, 1, 1, 1, 1, 1, 1, 1, 1, 1, 1, 1, 1, 1, 1, 1, 1, 1, 1, 1, 1, 1, 1, 1, 1, 1, 1, 1, 1, 1, 1, 1, 1, 1, 1, 1, 1, 1, 1, 1, 1, 1, 1, 1, 1, 1, 1, 1, 1, 1, 1, 1, 1, 1, 1, 1, 1, 1, 1, 1, 1, 1, 1, 1, 1, 0, 1, 1, 1, 1, 1, 1, 1, 1, 1, 1, 1, 1, 1, 1, 1, 1, 1, 1, 1, 1, 1, 1, 1, 1, 1, 1, 1, 1, 1, 1, 1])
me_cylinder_011.polygons.foreach_set('material_index', [1, 1, 1, 1, 1, 1, 1, 1, 1, 1, 1, 1, 1, 1, 1, 1, 1, 1, 1, 1, 1, 1, 1, 1, 1, 1, 1, 1, 1, 1, 1, 1, 1, 1, 1, 1, 1, 1, 1, 1, 1, 1, 1, 1, 1, 1, 1, 1, 1, 1, 1, 1, 1, 1, 1, 1, 1, 1, 1, 1, 1, 1, 1, 1, 1, 1, 1, 1, 1, 1, 1, 1, 1, 1, 1, 1, 1, 1, 1, 1, 1, 1, 1, 1, 1, 1, 1, 1, 1, 1, 1, 1, 1, 1, 1, 1, 1, 1, 1, 1, 1, 1, 1, 1, 1, 1, 1, 1, 1, 1, 1, 1, 1, 1, 1, 1, 1, 1, 1, 1, 1, 1, 1, 1, 1, 1, 1, 1, 1, 1, 1, 1, 1, 1, 1, 1, 1, 1, 1, 1, 1, 1, 1, 1, 1, 1, 1, 1, 1, 1, 1, 1, 1, 1, 1, 1, 1, 1, 1, 1, 1, 1, 0, 0, 0, 0, 0, 0, 0, 0, 0, 0, 0, 0, 0, 0, 0, 0, 0, 0, 0, 0, 0, 0, 0, 0, 0, 0, 0, 0, 0, 0, 0, 0, 0, 0, 0, 0, 0, 0, 0, 0, 0, 0, 0, 0, 0, 0, 0, 0, 0, 0, 0, 0, 0, 0, 0, 0, 0, 0, 0, 0, 0, 0, 0, 0, 0, 0, 0, 2, 2, 2, 2, 2, 2, 2, 2, 2, 2, 2, 2, 2, 2, 2, 2, 2, 2, 2, 2, 2, 2, 2, 2, 2, 2, 2, 2, 2, 2, 2, 2, 2, 0, 0, 0, 0, 0, 0, 0, 0, 0, 0, 0, 0, 0, 0, 0, 0, 0, 0, 0, 0, 0, 0, 0, 0, 0, 0, 0, 0, 0, 0, 0, 0, 0, 0, 0, 0, 0, 0, 0, 0, 0, 0, 0, 0, 0, 0, 0, 0, 0, 0, 0, 0, 0, 0, 0, 0, 0, 0, 0, 0, 0, 0, 0, 0, 0, 0, 0, 0, 0, 0, 0, 0, 0, 0, 0, 0, 0, 0, 0, 0, 0, 0, 0, 0, 0, 0, 0, 0, 0, 0, 0, 0, 0, 0, 0, 0, 0, 2, 0, 0, 0, 0, 0, 0, 0, 0, 0, 0, 0, 0, 0, 0, 0, 0, 0, 0, 0, 0, 0, 0, 0, 0, 0, 0, 0, 0, 0, 0, 0, 0, 0, 0, 0, 0, 0, 0, 0, 0, 0, 0, 0, 0, 0, 0, 0, 0, 0, 0, 0, 0, 0, 0, 0, 0, 0, 0, 0, 0, 0, 0, 0, 0, 0, 0, 0, 0, 0, 0, 0, 0, 0, 0, 0, 0, 0, 0, 0, 0, 0, 0, 0, 0, 0, 0, 0, 0, 0, 0, 0, 0, 0, 0, 0, 0, 0, 0, 0, 0, 0, 0, 0, 0, 0, 0, 0, 0, 0, 0, 0, 0, 0, 0, 0, 0, 0, 0, 0, 0, 0, 0, 0, 0, 0, 0, 0, 0, 0, 0, 0, 0, 0, 0, 0, 0, 0, 0, 0, 0, 0, 0, 0, 0, 0, 0, 0, 0, 0, 0, 0, 0, 0, 0, 0, 0, 0, 0, 0, 0])
me_cylinder_011.materials.append(mat_argent)
me_cylinder_011.materials.append(mat_isolant_vert)
me_cylinder_011.materials.append(mat_isolant_blanc)
me_cylinder_011.use_remesh_preserve_volume = False
me_cylinder_011.use_remesh_preserve_attributes = False
me_cylinder_011.use_mirror_vertex_groups = False
me_cylinder_011.update()

# ---- objects
ob_fc_connector = bpy.data.objects.new('FC_connector', me_cylinder_011)

# ---- transforms, parenting, visibility, modifiers, constraints
ob_fc_connector.location = (0.0, 0.0, 0.5)
ob_fc_connector.rotation_euler = (-1.571, -0.0, -1.571)
ob_fc_connector.scale = (0.1441, 0.1441, 0.1293)
ob_fc_connector.lineart.crease_threshold = 0.0
_m = ob_fc_connector.modifiers.new('EdgeSplit', 'EDGE_SPLIT')

# ---- collection membership
col_connecteur_fc.objects.link(ob_fc_connector)

# ---- scene / render settings (as saved in the file)
scene.frame_start = 1; scene.frame_end = 250; scene.frame_set(-9)
scene.render.engine = 'CYCLES'
scene.render.image_settings.quality = 100
scene.render.image_settings.compression = 100
scene.render.image_settings.exr_codec = 'RLE'
scene.render.resolution_percentage = 200
scene.render.dither_intensity = 0.0
scene.render.film_transparent = True
scene.render.bake_margin = 2
scene.render.bake_bias = 0.0
scene.cycles.use_denoising = False
scene.cycles.samples = 60000
scene.cycles.sampling_pattern = 'TABULATED_SOBOL'
scene.cycles.light_sampling_threshold = 0.0
scene.cycles.use_adaptive_sampling = False
scene.cycles.use_light_tree = False
scene.cycles.blur_glossy = 0.0
scene.cycles.volume_bounces = 1
scene.cycles.pixel_filter_type = 'GAUSSIAN'
scene.cycles.sample_clamp_indirect = 0.0
scene.view_settings.view_transform = 'Standard'
bpy.context.view_layer.update()

# ---- added for rendering (the .blend has no active camera): camera
cam_auto = bpy.data.cameras.new('AutoCamera')
cam_auto.lens = 50.0
cam_auto.sensor_width = 36.0
cam_auto.clip_end = 1000.0
ob_auto_camera = bpy.data.objects.new('AutoCamera', cam_auto)
scene.collection.objects.link(ob_auto_camera)
ob_auto_camera.location = (1.32034, -1.32088, 1.38059)
ob_auto_camera.rotation_euler = (1.09748, -7.21219e-08, 0.694738)
scene.camera = ob_auto_camera
bpy.context.view_layer.update()
